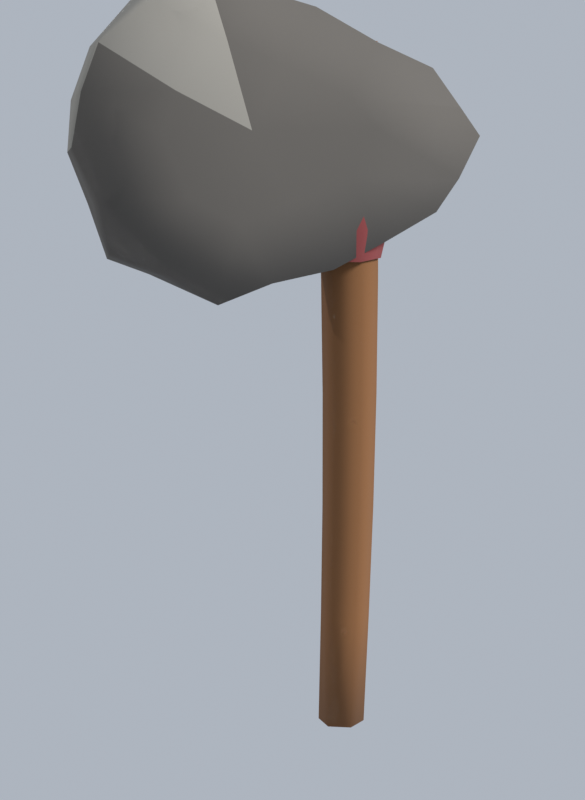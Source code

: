 # Source: weapon_set_src.blend  (saved by Blender 5.1.30; exported with 4.5.12 LTS)
import bpy
from mathutils import Matrix  # noqa: F401  (used for matrix-valued properties, if any)

bpy.ops.wm.read_factory_settings(use_empty=True)
scene = bpy.context.scene
scene.name = 'Scene'

# ---- collections
col_collection = bpy.data.collections.new('Collection'); scene.collection.children.link(col_collection)

# ---- images (referenced by path relative to the original .blend; pixels are not part of the script)
import os
ASSET_DIR = os.environ.get("B2B_ASSET_DIR", "")  # directory of the original .blend (textures are referenced by path, not embedded)
HERE = os.path.dirname(os.path.abspath(__file__))  # packed textures are extracted next to this script under _unpacked/

def load_image(name, relpath, width, height, colorspace="sRGB"):
    """Load a texture the original file referenced (path relative to the .blend, or extracted next to this script)."""
    p = next((c for c in (os.path.join(HERE, relpath), os.path.join(ASSET_DIR, relpath)) if relpath and os.path.exists(c)), "")
    if p:
        img = bpy.data.images.load(p, check_existing=True)
        img.name = name
    else:  # same state as the original file: an image datablock whose file is absent (Cycles renders it pink)
        img = bpy.data.images.new(name, width, height)
        img.source = "FILE"
        img.filepath = "//" + (relpath or name)
    img.colorspace_settings.name = colorspace
    return img
img_weapon_palette = load_image('weapon_palette', '_unpacked/weapon_palette.96cf068a.png', 128, 128, 'sRGB')

# ---- materials (node trees are filled in below, after node groups)
mat_weaponpalette = bpy.data.materials.new('WeaponPalette')

# ---- material node trees
mat_weaponpalette.use_nodes = True; mat_weaponpalette.node_tree.nodes.clear()
_N = mat_weaponpalette.node_tree.nodes; _L = mat_weaponpalette.node_tree.links
n0 = _N.new('ShaderNodeOutputMaterial'); n0.name = 'Material Output'; n0.location = (400, 0)
n1 = _N.new('ShaderNodeBsdfPrincipled'); n1.name = 'Principled BSDF'; n1.location = (100, 0)
n1.inputs[2].default_value = 1.0
n2 = _N.new('ShaderNodeTexImage'); n2.name = 'Image Texture'; n2.location = (-300, 0)
n2.image = img_weapon_palette
n2.interpolation = 'Closest'
_L.new(n2.outputs[0], n1.inputs[0])
_L.new(n1.outputs[0], n0.inputs[0])
n0.is_active_output = True

# ---- world
world_world = bpy.data.worlds.new('World'); scene.world = world_world
world_world.use_nodes = True; world_world.node_tree.nodes.clear()
_N = world_world.node_tree.nodes; _L = world_world.node_tree.links
n0 = _N.new('ShaderNodeOutputWorld'); n0.name = 'World Output'; n0.location = (200, 100)
n1 = _N.new('ShaderNodeBackground'); n1.name = 'Background'; n1.location = (-200, 100)
n1.inputs[0].default_value = (0.42, 0.46, 0.52, 1.0)
_L.new(n1.outputs[0], n0.inputs[0])
n0.is_active_output = True
world_world.color = (0.05088, 0.05088, 0.05088)
world_world.sun_shadow_jitter_overblur = 0.0

# ---- cameras
cam_render_cam = bpy.data.cameras.new('render_cam')
cam_render_cam.lens = 70.0
cam_cam_34 = bpy.data.cameras.new('cam_34')
cam_cam_34.lens = 80.0
cam_cam_side = bpy.data.cameras.new('cam_side')
cam_cam_side.type = 'ORTHO'
cam_cam_side.lens = 70.0
cam_cam_side.ortho_scale = 1.35
cam_cam_hero = bpy.data.cameras.new('cam_hero')
cam_cam_hero.lens = 78.0

# ---- lights
light_key_sun_002 = bpy.data.lights.new('key_sun.002', 'SUN')
light_key_sun_002.angle = 0.3
light_key_sun_002.energy = 4.0
light_fill_sun_002 = bpy.data.lights.new('fill_sun.002', 'SUN')
light_fill_sun_002.energy = 0.7

# ---- meshes
me_cube = bpy.data.meshes.new('Cube')
me_cube.from_pydata([(-0.5, -0.5, -0.5), (-0.5, -0.5, 0.5), (-0.5, 0.5, -0.5), (-0.5, 0.5, 0.5), (0.5, -0.5, -0.5), (0.5, -0.5, 0.5), (0.5, 0.5, -0.5), (0.5, 0.5, 0.5)], [], [(0, 1, 3, 2), (2, 3, 7, 6), (6, 7, 5, 4), (4, 5, 1, 0), (2, 6, 4, 0), (7, 3, 1, 5)])
_uv = me_cube.uv_layers.new(name='UVMap')
_uv.uv.foreach_set('vector', [0.375, 0.0, 0.625, 0.0, 0.625, 0.25, 0.375, 0.25, 0.375, 0.25, 0.625, 0.25, 0.625, 0.5, 0.375, 0.5, 0.375, 0.5, 0.625, 0.5, 0.625, 0.75, 0.375, 0.75, 0.375, 0.75, 0.625, 0.75, 0.625, 1.0, 0.375, 1.0, 0.125, 0.5, 0.375, 0.5, 0.375, 0.75, 0.125, 0.75, 0.625, 0.5, 0.875, 0.5, 0.875, 0.75, 0.625, 0.75])
me_cube.update()
me_wpn_axe_01_007 = bpy.data.meshes.new('wpn_axe_01.007')
me_wpn_axe_01_007.from_pydata([(0.02944, 0.017, -0.45), (2.082e-18, 0.034, -0.45), (-0.02944, 0.017, -0.45), (-0.02944, -0.017, -0.45), (-6.246e-18, -0.034, -0.45), (0.02944, -0.017, -0.45), (0.03589, 0.01783, -0.2833), (0.005, 0.03567, -0.2833), (-0.02589, 0.01783, -0.2833), (-0.02589, -0.01783, -0.2833), (0.005, -0.03567, -0.2833), (0.03589, -0.01783, -0.2833), (0.04099, 0.01867, -0.1167), (0.00866, 0.03733, -0.1167), (-0.02367, 0.01867, -0.1167), (-0.02367, -0.01867, -0.1167), (0.00866, -0.03733, -0.1167), (0.04099, -0.01867, -0.1167), (0.04377, 0.0195, 0.05), (0.01, 0.039, 0.05), (-0.02377, 0.0195, 0.05), (-0.02377, -0.0195, 0.05), (0.01, -0.039, 0.05), (0.04377, -0.0195, 0.05), (0.04388, 0.02033, 0.2167), (0.00866, 0.04067, 0.2167), (-0.02656, 0.02033, 0.2167), (-0.02656, -0.02033, 0.2167), (0.00866, -0.04067, 0.2167), (0.04388, -0.02033, 0.2167), (0.04166, 0.02117, 0.3833), (0.005, 0.04233, 0.3833), (-0.03166, 0.02117, 0.3833), (-0.03166, -0.02117, 0.3833), (0.005, -0.04233, 0.3833), (0.04166, -0.02117, 0.3833), (0.03811, 0.022, 0.55), (3.919e-18, 0.044, 0.55), (-0.03811, 0.022, 0.55), (-0.03811, -0.022, 0.55), (-6.858e-18, -0.044, 0.55), (0.03811, -0.022, 0.55), (-0.3988, -0.01314, 0.4185), (-0.3598, -0.01563, 0.5517), (-0.2198, -0.0322, 0.6526), (-0.05812, -0.02953, 0.5961), (0.1062, -0.05691, 0.5139), (0.1796, -0.06299, 0.4193), (0.1223, -0.0448, 0.3131), (-0.03943, -0.0489, 0.2412), (-0.2052, -0.03347, 0.2006), (-0.3512, -0.01637, 0.2768), (-0.3972, 0.01246, 0.41), (-0.3609, 0.01871, 0.5456), (-0.2101, 0.03658, 0.6568), (-0.05369, 0.04155, 0.5946), (0.0914, 0.04202, 0.5153), (0.1769, 0.04961, 0.4077), (0.1269, 0.05948, 0.31), (-0.03179, 0.0303, 0.2494), (-0.2021, 0.03756, 0.2015), (-0.3444, 0.01862, 0.2654), (-0.173, -0.08, 0.438), (-0.173, 0.08, 0.438), (-0.2886, -0.05197, 0.4357), (-0.2725, -0.06394, 0.4908), (-0.3864, -0.02, 0.4899), (-0.266, 0.0562, 0.4909), (-0.2814, 0.05328, 0.4181), (-0.3852, 0.02988, 0.4765), (-0.2001, -0.06351, 0.5528), (-0.2929, -0.04077, 0.6083), (-0.1932, 0.06566, 0.5531), (-0.2919, 0.04191, 0.609), (-0.1194, -0.06218, 0.5214), (-0.1422, -0.04013, 0.6175), (-0.112, 0.06622, 0.5122), (-0.1339, 0.05268, 0.625), (-0.03366, -0.0878, 0.4771), (0.01896, -0.06109, 0.5494), (-0.03571, 0.07955, 0.4727), (0.02269, 0.04882, 0.562), (0.01052, -0.07864, 0.4348), (0.1417, -0.07361, 0.4602), (0.009369, 0.06942, 0.4187), (0.1303, 0.06109, 0.4667), (-0.02865, -0.07594, 0.3704), (0.1441, -0.06942, 0.3619), (-0.01739, 0.08269, 0.3758), (0.1586, 0.06303, 0.3541), (-0.1099, -0.06872, 0.3387), (0.03626, -0.05182, 0.2751), (-0.1083, 0.0683, 0.3415), (0.05526, 0.06315, 0.2822), (-0.1877, -0.07179, 0.3135), (-0.13, -0.04575, 0.2275), (-0.1801, 0.074, 0.3121), (-0.1172, 0.04811, 0.2291), (-0.2541, -0.05729, 0.3506), (-0.2744, -0.03766, 0.2451), (-0.2555, 0.0651, 0.3564), (-0.2756, 0.04673, 0.2364), (-0.3691, -0.03317, 0.3463), (-0.365, 0.03219, 0.3389), (0.04503, 0.026, 0.25), (3.184e-18, 0.052, 0.25), (-0.04503, 0.026, 0.25), (-0.04503, -0.026, 0.25), (-9.552e-18, -0.052, 0.25), (0.04503, -0.026, 0.25), (0.05369, 0.031, 0.295), (3.796e-18, 0.062, 0.295), (-0.05369, 0.031, 0.295), (-0.05369, -0.031, 0.295), (-1.139e-17, -0.062, 0.295), (0.05369, -0.031, 0.295), (0.05369, 0.031, 0.34), (3.796e-18, 0.062, 0.34), (-0.05369, 0.031, 0.34), (-0.05369, -0.031, 0.34), (-1.139e-17, -0.062, 0.34), (0.05369, -0.031, 0.34), (0.04503, 0.026, 0.385), (3.184e-18, 0.052, 0.385), (-0.04503, 0.026, 0.385), (-0.04503, -0.026, 0.385), (-9.552e-18, -0.052, 0.385), (0.04503, -0.026, 0.385)], [], [(0, 1, 7, 6), (1, 2, 8, 7), (2, 3, 9, 8), (3, 4, 10, 9), (4, 5, 11, 10), (5, 0, 6, 11), (6, 7, 13, 12), (7, 8, 14, 13), (8, 9, 15, 14), (9, 10, 16, 15), (10, 11, 17, 16), (11, 6, 12, 17), (12, 13, 19, 18), (13, 14, 20, 19), (14, 15, 21, 20), (15, 16, 22, 21), (16, 17, 23, 22), (17, 12, 18, 23), (18, 19, 25, 24), (19, 20, 26, 25), (20, 21, 27, 26), (21, 22, 28, 27), (22, 23, 29, 28), (23, 18, 24, 29), (24, 25, 31, 30), (25, 26, 32, 31), (26, 27, 33, 32), (27, 28, 34, 33), (28, 29, 35, 34), (29, 24, 30, 35), (30, 31, 37, 36), (31, 32, 38, 37), (32, 33, 39, 38), (33, 34, 40, 39), (34, 35, 41, 40), (35, 30, 36, 41), (5, 4, 3, 2, 1, 0), (36, 37, 38, 39, 40, 41), (62, 65, 43, 66, 42, 64), (63, 68, 52, 69, 53, 67), (66, 43, 53, 69), (62, 70, 44, 71, 43, 65), (63, 67, 53, 73, 54, 72), (71, 44, 54, 73), (62, 74, 45, 75, 44, 70), (63, 72, 54, 77, 55, 76), (75, 45, 55, 77), (62, 78, 46, 79, 45, 74), (63, 76, 55, 81, 56, 80), (79, 46, 56, 81), (62, 82, 47, 83, 46, 78), (63, 80, 56, 85, 57, 84), (83, 47, 57, 85), (62, 86, 48, 87, 47, 82), (63, 84, 57, 89, 58, 88), (87, 48, 58, 89), (62, 90, 49, 91, 48, 86), (63, 88, 58, 93, 59, 92), (91, 49, 59, 93), (62, 94, 50, 95, 49, 90), (63, 92, 59, 97, 60, 96), (95, 50, 60, 97), (62, 98, 51, 99, 50, 94), (63, 96, 60, 101, 61, 100), (99, 51, 61, 101), (62, 64, 42, 102, 51, 98), (63, 100, 61, 103, 52, 68), (102, 42, 52, 103), (51, 102, 103, 61), (50, 99, 101, 60), (49, 95, 97, 59), (48, 91, 93, 58), (47, 87, 89, 57), (46, 83, 85, 56), (45, 79, 81, 55), (44, 75, 77, 54), (43, 71, 73, 53), (42, 66, 69, 52), (104, 105, 111, 110), (105, 106, 112, 111), (106, 107, 113, 112), (107, 108, 114, 113), (108, 109, 115, 114), (109, 104, 110, 115), (110, 111, 117, 116), (111, 112, 118, 117), (112, 113, 119, 118), (113, 114, 120, 119), (114, 115, 121, 120), (115, 110, 116, 121), (116, 117, 123, 122), (117, 118, 124, 123), (118, 119, 125, 124), (119, 120, 126, 125), (120, 121, 127, 126), (121, 116, 122, 127)])
me_wpn_axe_01_007.polygons.foreach_set('use_smooth', [True] * 96)
_k = set([(0, 1), (0, 5), (0, 6), (1, 2), (1, 7), (2, 3), (2, 8), (3, 4), (3, 9), (4, 5), (4, 10), (5, 11), (6, 7), (6, 11), (6, 12), (7, 8), (7, 13), (8, 9), (8, 14), (9, 10), (9, 15), (10, 11), (10, 16), (11, 17), (12, 13), (12, 17), (12, 18), (13, 14), (13, 19), (14, 15), (14, 20), (15, 16), (15, 21), (16, 17), (16, 22), (17, 23), (18, 19), (18, 23), (18, 24), (19, 20), (19, 25), (20, 21), (20, 26), (21, 22), (21, 27), (22, 23), (22, 28), (23, 29), (24, 25), (24, 29), (24, 30), (25, 26), (25, 31), (26, 27), (26, 32), (27, 28), (27, 33), (28, 29), (28, 34), (29, 35), (30, 31), (30, 35), (30, 36), (31, 32), (31, 37), (32, 33), (32, 38), (33, 34), (33, 39), (34, 35), (34, 40), (35, 41), (36, 37), (36, 41), (37, 38), (38, 39), (39, 40), (40, 41), (42, 52), (42, 64), (42, 66), (42, 102), (43, 53), (43, 65), (43, 66), (43, 71), (44, 54), (44, 70), (44, 71), (44, 75), (45, 55), (45, 74), (45, 75), (45, 79), (46, 56), (46, 78), (46, 79), (46, 83), (47, 57), (47, 82), (47, 83), (47, 87), (48, 58), (48, 86), (48, 87), (48, 91), (49, 59), (49, 90), (49, 91), (49, 95), (50, 60), (50, 94), (50, 95), (50, 99), (51, 61), (51, 98), (51, 99), (51, 102), (52, 68), (52, 69), (52, 103), (53, 67), (53, 69), (53, 73), (54, 72), (54, 73), (54, 77), (55, 76), (55, 77), (55, 81), (56, 80), (56, 81), (56, 85), (57, 84), (57, 85), (57, 89), (58, 88), (58, 89), (58, 93), (59, 92), (59, 93), (59, 97), (60, 96), (60, 97), (60, 101), (61, 100), (61, 101), (61, 103), (62, 64), (62, 65), (62, 70), (62, 74), (62, 78), (62, 82), (62, 86), (62, 90), (62, 94), (62, 98), (63, 67), (63, 68), (63, 72), (63, 76), (63, 80), (63, 84), (63, 88), (63, 92), (63, 96), (63, 100), (66, 69), (71, 73), (75, 77), (79, 81), (83, 85), (87, 89), (91, 93), (95, 97), (99, 101), (102, 103), (104, 105), (104, 109), (104, 110), (105, 106), (105, 111), (106, 107), (106, 112), (107, 108), (107, 113), (108, 109), (108, 114), (109, 115), (110, 111), (110, 115), (110, 116), (111, 112), (111, 117), (112, 113), (112, 118), (113, 114), (113, 119), (114, 115), (114, 120), (115, 121), (116, 117), (116, 121), (116, 122), (117, 118), (117, 123), (118, 119), (118, 124), (119, 120), (119, 125), (120, 121), (120, 126), (121, 127), (122, 123), (122, 127), (123, 124), (124, 125), (125, 126), (126, 127)])
me_wpn_axe_01_007.attributes.new('sharp_edge', 'BOOLEAN', 'EDGE').data.foreach_set('value', [ (min(e.vertices), max(e.vertices)) in _k for e in me_wpn_axe_01_007.edges])
_uv = me_wpn_axe_01_007.uv_layers.new(name='UVMap')
_uv.uv.foreach_set('vector', [0.04688, 0.5, 0.04688, 0.5, 0.04688, 0.5, 0.04688, 0.5, 0.04688, 0.5, 0.04688, 0.5, 0.04688, 0.5, 0.04688, 0.5, 0.04688, 0.5, 0.04688, 0.5, 0.04688, 0.5, 0.04688, 0.5, 0.04688, 0.5, 0.04688, 0.5, 0.04688, 0.5, 0.04688, 0.5, 0.04688, 0.5, 0.04688, 0.5, 0.04688, 0.5, 0.04688, 0.5, 0.04688, 0.5, 0.04688, 0.5, 0.04688, 0.5, 0.04688, 0.5, 0.04688, 0.5, 0.04688, 0.5, 0.04688, 0.5, 0.04688, 0.5, 0.04688, 0.5, 0.04688, 0.5, 0.04688, 0.5, 0.04688, 0.5, 0.04688, 0.5, 0.04688, 0.5, 0.04688, 0.5, 0.04688, 0.5, 0.04688, 0.5, 0.04688, 0.5, 0.04688, 0.5, 0.04688, 0.5, 0.04688, 0.5, 0.04688, 0.5, 0.04688, 0.5, 0.04688, 0.5, 0.04688, 0.5, 0.04688, 0.5, 0.04688, 0.5, 0.04688, 0.5, 0.04688, 0.5, 0.04688, 0.5, 0.04688, 0.5, 0.04688, 0.5, 0.04688, 0.5, 0.04688, 0.5, 0.04688, 0.5, 0.04688, 0.5, 0.04688, 0.5, 0.04688, 0.5, 0.04688, 0.5, 0.04688, 0.5, 0.04688, 0.5, 0.04688, 0.5, 0.04688, 0.5, 0.04688, 0.5, 0.04688, 0.5, 0.04688, 0.5, 0.04688, 0.5, 0.04688, 0.5, 0.04688, 0.5, 0.04688, 0.5, 0.04688, 0.5, 0.04688, 0.5, 0.04688, 0.5, 0.04688, 0.5, 0.04688, 0.5, 0.04688, 0.5, 0.04688, 0.5, 0.04688, 0.5, 0.04688, 0.5, 0.04688, 0.5, 0.04688, 0.5, 0.04688, 0.5, 0.04688, 0.5, 0.04688, 0.5, 0.04688, 0.5, 0.04688, 0.5, 0.04688, 0.5, 0.04688, 0.5, 0.04688, 0.5, 0.04688, 0.5, 0.04688, 0.5, 0.04688, 0.5, 0.04688, 0.5, 0.04688, 0.5, 0.04688, 0.5, 0.04688, 0.5, 0.04688, 0.5, 0.04688, 0.5, 0.04688, 0.5, 0.04688, 0.5, 0.04688, 0.5, 0.04688, 0.5, 0.04688, 0.5, 0.04688, 0.5, 0.04688, 0.5, 0.04688, 0.5, 0.04688, 0.5, 0.04688, 0.5, 0.04688, 0.5, 0.04688, 0.5, 0.04688, 0.5, 0.04688, 0.5, 0.04688, 0.5, 0.04688, 0.5, 0.04688, 0.5, 0.04688, 0.5, 0.04688, 0.5, 0.04688, 0.5, 0.04688, 0.5, 0.04688, 0.5, 0.04688, 0.5, 0.04688, 0.5, 0.04688, 0.5, 0.04688, 0.5, 0.04688, 0.5, 0.04688, 0.5, 0.04688, 0.5, 0.04688, 0.5, 0.04688, 0.5, 0.04688, 0.5, 0.04688, 0.5, 0.04688, 0.5, 0.04688, 0.5, 0.04688, 0.5, 0.04688, 0.5, 0.04688, 0.5, 0.04688, 0.5, 0.04688, 0.5, 0.04688, 0.5, 0.04688, 0.5, 0.04688, 0.5, 0.04688, 0.5, 0.04688, 0.5, 0.04688, 0.5, 0.1406, 0.5, 0.1406, 0.5, 0.1406, 0.5, 0.1406, 0.5, 0.1406, 0.5, 0.1406, 0.5, 0.04688, 0.5, 0.04688, 0.5, 0.04688, 0.5, 0.04688, 0.5, 0.04688, 0.5, 0.04688, 0.5, 0.8906, 0.5, 0.8906, 0.5, 0.8906, 0.5, 0.8906, 0.5, 0.8906, 0.5, 0.8906, 0.5, 0.7969, 0.5, 0.7969, 0.5, 0.7969, 0.5, 0.7969, 0.5, 0.7969, 0.5, 0.7969, 0.5, 0.7969, 0.5, 0.7969, 0.5, 0.7969, 0.5, 0.7969, 0.5, 0.7969, 0.5, 0.7969, 0.5, 0.7969, 0.5, 0.7969, 0.5, 0.7969, 0.5, 0.7969, 0.5, 0.8906, 0.5, 0.8906, 0.5, 0.8906, 0.5, 0.8906, 0.5, 0.8906, 0.5, 0.8906, 0.5, 0.7969, 0.5, 0.7969, 0.5, 0.7969, 0.5, 0.7969, 0.5, 0.8906, 0.5, 0.8906, 0.5, 0.8906, 0.5, 0.8906, 0.5, 0.8906, 0.5, 0.8906, 0.5, 0.8906, 0.5, 0.8906, 0.5, 0.8906, 0.5, 0.8906, 0.5, 0.8906, 0.5, 0.8906, 0.5, 0.8906, 0.5, 0.8906, 0.5, 0.8906, 0.5, 0.8906, 0.5, 0.8906, 0.5, 0.8906, 0.5, 0.8906, 0.5, 0.8906, 0.5, 0.8906, 0.5, 0.8906, 0.5, 0.7969, 0.5, 0.7969, 0.5, 0.7969, 0.5, 0.7969, 0.5, 0.7969, 0.5, 0.7969, 0.5, 0.8906, 0.5, 0.8906, 0.5, 0.8906, 0.5, 0.8906, 0.5, 0.8906, 0.5, 0.8906, 0.5, 0.8906, 0.5, 0.8906, 0.5, 0.8906, 0.5, 0.8906, 0.5, 0.7969, 0.5, 0.7969, 0.5, 0.7969, 0.5, 0.7969, 0.5, 0.7969, 0.5, 0.7969, 0.5, 0.8906, 0.5, 0.8906, 0.5, 0.8906, 0.5, 0.8906, 0.5, 0.8906, 0.5, 0.8906, 0.5, 0.8906, 0.5, 0.8906, 0.5, 0.8906, 0.5, 0.8906, 0.5, 0.8906, 0.5, 0.8906, 0.5, 0.8906, 0.5, 0.8906, 0.5, 0.8906, 0.5, 0.8906, 0.5, 0.8906, 0.5, 0.8906, 0.5, 0.8906, 0.5, 0.8906, 0.5, 0.8906, 0.5, 0.8906, 0.5, 0.8906, 0.5, 0.8906, 0.5, 0.8906, 0.5, 0.8906, 0.5, 0.8906, 0.5, 0.8906, 0.5, 0.8906, 0.5, 0.8906, 0.5, 0.8906, 0.5, 0.8906, 0.5, 0.8906, 0.5, 0.8906, 0.5, 0.8906, 0.5, 0.8906, 0.5, 0.8906, 0.5, 0.8906, 0.5, 0.8906, 0.5, 0.8906, 0.5, 0.8906, 0.5, 0.8906, 0.5, 0.8906, 0.5, 0.8906, 0.5, 0.8906, 0.5, 0.8906, 0.5, 0.8906, 0.5, 0.8906, 0.5, 0.8906, 0.5, 0.8906, 0.5, 0.8906, 0.5, 0.8906, 0.5, 0.8906, 0.5, 0.8906, 0.5, 0.8906, 0.5, 0.8906, 0.5, 0.8906, 0.5, 0.8906, 0.5, 0.8906, 0.5, 0.8906, 0.5, 0.8906, 0.5, 0.8906, 0.5, 0.8906, 0.5, 0.8906, 0.5, 0.8906, 0.5, 0.8906, 0.5, 0.8906, 0.5, 0.8906, 0.5, 0.8906, 0.5, 0.8906, 0.5, 0.8906, 0.5, 0.8906, 0.5, 0.8906, 0.5, 0.8906, 0.5, 0.8906, 0.5, 0.8906, 0.5, 0.8906, 0.5, 0.8906, 0.5, 0.8906, 0.5, 0.8906, 0.5, 0.8906, 0.5, 0.8906, 0.5, 0.8906, 0.5, 0.8906, 0.5, 0.8906, 0.5, 0.8906, 0.5, 0.8906, 0.5, 0.8906, 0.5, 0.8906, 0.5, 0.8906, 0.5, 0.8906, 0.5, 0.8906, 0.5, 0.8906, 0.5, 0.8906, 0.5, 0.8906, 0.5, 0.8906, 0.5, 0.8906, 0.5, 0.8906, 0.5, 0.8906, 0.5, 0.8906, 0.5, 0.8906, 0.5, 0.8906, 0.5, 0.8906, 0.5, 0.8906, 0.5, 0.8906, 0.5, 0.8906, 0.5, 0.8906, 0.5, 0.8906, 0.5, 0.8906, 0.5, 0.8906, 0.5, 0.8906, 0.5, 0.8906, 0.5, 0.8906, 0.5, 0.8906, 0.5, 0.8906, 0.5, 0.8906, 0.5, 0.7969, 0.5, 0.7969, 0.5, 0.7969, 0.5, 0.7969, 0.5, 0.7969, 0.5, 0.7969, 0.5, 0.7969, 0.5, 0.7969, 0.5, 0.7031, 0.5, 0.7031, 0.5, 0.7031, 0.5, 0.7031, 0.5, 0.7031, 0.5, 0.7031, 0.5, 0.7031, 0.5, 0.7031, 0.5, 0.7031, 0.5, 0.7031, 0.5, 0.7031, 0.5, 0.7031, 0.5, 0.7031, 0.5, 0.7031, 0.5, 0.7031, 0.5, 0.7031, 0.5, 0.7031, 0.5, 0.7031, 0.5, 0.7031, 0.5, 0.7031, 0.5, 0.7031, 0.5, 0.7031, 0.5, 0.7031, 0.5, 0.7031, 0.5, 0.7031, 0.5, 0.7031, 0.5, 0.7031, 0.5, 0.7031, 0.5, 0.7031, 0.5, 0.7031, 0.5, 0.7031, 0.5, 0.7031, 0.5, 0.7031, 0.5, 0.7031, 0.5, 0.7031, 0.5, 0.7031, 0.5, 0.7031, 0.5, 0.7031, 0.5, 0.7031, 0.5, 0.7031, 0.5, 0.7031, 0.5, 0.7031, 0.5, 0.7031, 0.5, 0.7031, 0.5, 0.7031, 0.5, 0.7031, 0.5, 0.7031, 0.5, 0.7031, 0.5, 0.7031, 0.5, 0.7031, 0.5, 0.7031, 0.5, 0.7031, 0.5, 0.7031, 0.5, 0.7031, 0.5, 0.7031, 0.5, 0.7031, 0.5, 0.7031, 0.5, 0.7031, 0.5, 0.7031, 0.5, 0.7031, 0.5, 0.7031, 0.5, 0.7031, 0.5, 0.7031, 0.5, 0.7031, 0.5, 0.7031, 0.5, 0.7031, 0.5, 0.7031, 0.5, 0.7031, 0.5, 0.7031, 0.5, 0.7031, 0.5, 0.7031, 0.5, 0.7031, 0.5])
me_wpn_axe_01_007.materials.append(mat_weaponpalette)
me_wpn_axe_01_007.update()

# ---- objects
ob_render_cam = bpy.data.objects.new('render_cam', cam_render_cam)
ob_key_sun = bpy.data.objects.new('key_sun', light_key_sun_002)
ob_fill_sun = bpy.data.objects.new('fill_sun', light_fill_sun_002)
ob_cam_34 = bpy.data.objects.new('cam_34', cam_cam_34)
ob_cam_side = bpy.data.objects.new('cam_side', cam_cam_side)
ob_cam_hero = bpy.data.objects.new('cam_hero', cam_cam_hero)
ob_char_ref_1m8 = bpy.data.objects.new('char_ref_1m8', me_cube)
ob_wpn_axe_01 = bpy.data.objects.new('wpn_axe_01', me_wpn_axe_01_007)

# ---- transforms, parenting, visibility, modifiers, constraints
ob_render_cam.location = (-0.55, -2.4, 0.72)
ob_render_cam.rotation_euler = (1.502, 6.008e-10, -0.2054)
ob_key_sun.location = (0.0, 0.0, 0.0)
ob_key_sun.rotation_euler = (0.9599, 0.1745, 0.6109)
ob_fill_sun.location = (0.0, 0.0, 0.0)
ob_fill_sun.rotation_euler = (1.047, 0.0, -2.094)
ob_cam_34.location = (-0.55, -2.4, 0.72)
ob_cam_34.rotation_euler = (1.502, 6.008e-10, -0.2054)
ob_cam_side.location = (0.0, -3.0, 0.62)
ob_cam_side.rotation_euler = (1.571, -3.293e-10, 0.01)
ob_cam_hero.location = (-1.05, -2.2, 1.05)
ob_cam_hero.rotation_euler = (1.346, 2.163e-08, -0.4153)
ob_char_ref_1m8.location = (1.2, 0.0, 0.9)
ob_char_ref_1m8.scale = (0.18, 0.18, 0.9)
ob_char_ref_1m8.display_type = 'WIRE'
ob_wpn_axe_01.location = (0.0, 0.0, 0.45)

# ---- collection membership
scene.collection.objects.link(ob_render_cam)
scene.collection.objects.link(ob_key_sun)
scene.collection.objects.link(ob_fill_sun)
scene.collection.objects.link(ob_cam_34)
scene.collection.objects.link(ob_cam_side)
scene.collection.objects.link(ob_cam_hero)
col_collection.objects.link(ob_char_ref_1m8)
col_collection.objects.link(ob_wpn_axe_01)

# ---- scene / render settings (as saved in the file)
scene.camera = ob_cam_hero
scene.frame_start = 1; scene.frame_end = 250; scene.frame_set(1)
scene.render.engine = 'BLENDER_EEVEE_NEXT'
scene.render.resolution_x = 760
scene.render.resolution_y = 1040
scene.render.bake_bias = 0.0
scene.render.bake_samples = 0
scene.cycles.sampling_pattern = 'TABULATED_SOBOL'
scene.eevee.use_volume_custom_range = False
scene.view_settings.view_transform = 'Standard'
bpy.context.view_layer.update()
